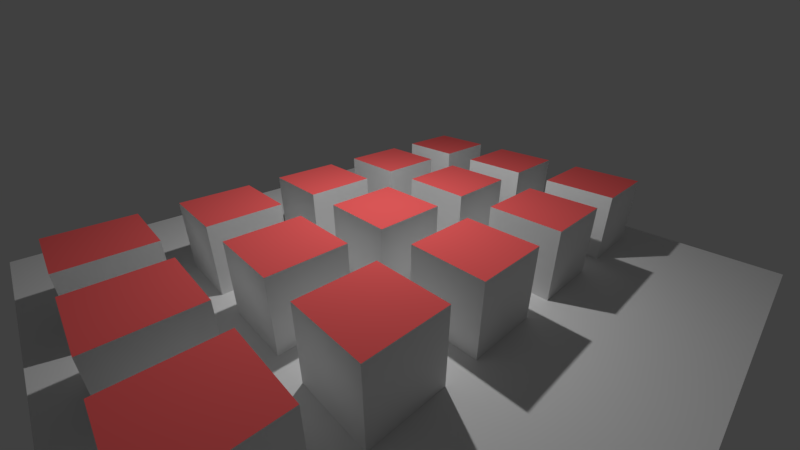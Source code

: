# Source: inst.blend  (saved by Blender 2.79.0; exported with 4.5.12 LTS)
import bpy
from mathutils import Matrix  # noqa: F401  (used for matrix-valued properties, if any)

bpy.ops.wm.read_factory_settings(use_empty=True)
scene = bpy.context.scene
scene.name = 'Scene'

# ---- collections
col_collection_1 = bpy.data.collections.new('Collection 1'); scene.collection.children.link(col_collection_1)

# ---- materials (node trees are filled in below, after node groups)
mat_material = bpy.data.materials.new('Material')
mat_material.alpha_threshold = 0.0
mat_material.roughness = 0.5
mat_material.line_color = (0.0, 0.0, 0.0, 1.0)
mat_material_001 = bpy.data.materials.new('Material.001')
mat_material_001.alpha_threshold = 0.0
mat_material_001.roughness = 0.5

# ---- material node trees
mat_material.use_nodes = True; mat_material.node_tree.nodes.clear()
_N = mat_material.node_tree.nodes; _L = mat_material.node_tree.links
n0 = _N.new('ShaderNodeOutputMaterial'); n0.name = 'Material Output'; n0.location = (300, 300)
n1 = _N.new('ShaderNodeBsdfDiffuse'); n1.name = 'Diffuse BSDF'; n1.location = (10, 300)
_L.new(n1.outputs[0], n0.inputs[0])
n0.is_active_output = True
mat_material_001.use_nodes = True; mat_material_001.node_tree.nodes.clear()
_N = mat_material_001.node_tree.nodes; _L = mat_material_001.node_tree.links
n0 = _N.new('ShaderNodeOutputMaterial'); n0.name = 'Material Output'; n0.location = (300, 300)
n1 = _N.new('ShaderNodeBsdfDiffuse'); n1.name = 'Diffuse BSDF'; n1.location = (10, 300)
n1.inputs[0].default_value = (0.8, 0.1081, 0.1081, 1.0)
_L.new(n1.outputs[0], n0.inputs[0])
n0.is_active_output = True

# ---- world
world_world = bpy.data.worlds.new('World'); scene.world = world_world
world_world.use_nodes = True; world_world.node_tree.nodes.clear()
_N = world_world.node_tree.nodes; _L = world_world.node_tree.links
n0 = _N.new('ShaderNodeOutputWorld'); n0.name = 'World Output'; n0.location = (300, 300)
n1 = _N.new('ShaderNodeBackground'); n1.name = 'Background'; n1.location = (10, 300)
n1.inputs[0].default_value = (0.05088, 0.05088, 0.05088, 1.0)
_L.new(n1.outputs[0], n0.inputs[0])
n0.is_active_output = True
world_world.color = (0.05088, 0.05088, 0.05088)
world_world.use_sun_shadow = False
world_world.sun_shadow_jitter_overblur = 0.0
world_world.cycles.sampling_method = 'MANUAL'

# ---- cameras
cam_camera = bpy.data.cameras.new('Camera')
cam_camera.clip_end = 200.0
cam_camera.lens = 16.0
cam_camera.sensor_width = 32.0
cam_camera.sensor_height = 18.0
cam_camera.ortho_scale = 7.314
cam_camera.dof.focus_distance = 0.0

# ---- lights
light_lamp = bpy.data.lights.new('Lamp', 'POINT')
light_lamp.transmission_factor = 0.0
light_lamp.cutoff_distance = 30.0
light_lamp.energy = 1000.0
light_lamp.shadow_buffer_clip_start = 1.001
light_lamp.shadow_soft_size = 0.1
light_lamp.shadow_maximum_resolution = 0.006
light_lamp.use_absolute_resolution = True

# ---- meshes
me_plane = bpy.data.meshes.new('Plane')
me_plane.from_pydata([(-1.0, -1.0, 0.0), (1.0, -1.0, 0.0), (-1.0, 1.0, 0.0), (1.0, 1.0, 0.0)], [], [(0, 1, 3, 2)])
me_plane.use_remesh_preserve_volume = False
me_plane.use_remesh_preserve_attributes = False
me_plane.use_mirror_vertex_groups = False
me_plane.update()
me_cube = bpy.data.meshes.new('Cube')
me_cube.from_pydata([(1.0, 1.0, -1.0), (1.0, -1.0, -1.0), (-1.0, -1.0, -1.0), (-1.0, 1.0, -1.0), (1.0, 1.0, 1.0), (1.0, -1.0, 1.0), (-1.0, -1.0, 1.0), (-1.0, 1.0, 1.0)], [], [(0, 1, 2, 3), (4, 7, 6, 5), (0, 4, 5, 1), (1, 5, 6, 2), (2, 6, 7, 3), (4, 0, 3, 7)])
me_cube.polygons.foreach_set('material_index', [0, 1, 0, 0, 0, 0])
me_cube.materials.append(mat_material)
me_cube.materials.append(mat_material_001)
me_cube.use_remesh_preserve_volume = False
me_cube.use_remesh_preserve_attributes = False
me_cube.use_mirror_vertex_groups = False
me_cube.update()

# ---- objects
ob_plane = bpy.data.objects.new('Plane', me_plane)
ob_cube = bpy.data.objects.new('Cube', me_cube)
ob_cube_014 = bpy.data.objects.new('Cube.014', me_cube)
ob_cube_013 = bpy.data.objects.new('Cube.013', me_cube)
ob_cube_012 = bpy.data.objects.new('Cube.012', me_cube)
ob_cube_011 = bpy.data.objects.new('Cube.011', me_cube)
ob_cube_010 = bpy.data.objects.new('Cube.010', me_cube)
ob_cube_009 = bpy.data.objects.new('Cube.009', me_cube)
ob_cube_008 = bpy.data.objects.new('Cube.008', me_cube)
ob_cube_007 = bpy.data.objects.new('Cube.007', me_cube)
ob_cube_006 = bpy.data.objects.new('Cube.006', me_cube)
ob_cube_005 = bpy.data.objects.new('Cube.005', me_cube)
ob_cube_004 = bpy.data.objects.new('Cube.004', me_cube)
ob_cube_003 = bpy.data.objects.new('Cube.003', me_cube)
ob_cube_002 = bpy.data.objects.new('Cube.002', me_cube)
ob_cube_001 = bpy.data.objects.new('Cube.001', me_cube)
ob_lamp = bpy.data.objects.new('Lamp', light_lamp)
ob_camera = bpy.data.objects.new('Camera', cam_camera)

# ---- transforms, parenting, visibility, modifiers, constraints
ob_plane.location = (0.0, 0.0, -1.0)
ob_plane.scale = (8.0, 8.0, 8.0)
ob_plane.lineart.crease_threshold = 0.0
ob_cube.location = (0.0, 0.0, 0.0)
ob_cube.lock_rotations_4d = False
ob_cube.empty_display_type = 'ARROWS'
ob_cube.lineart.crease_threshold = 0.0
ob_cube_014.parent = ob_cube
ob_cube_014.location = (3.0, 6.0, 0.0)
ob_cube_014.lock_rotations_4d = False
ob_cube_014.empty_display_type = 'ARROWS'
ob_cube_014.lineart.crease_threshold = 0.0
ob_cube_013.parent = ob_cube
ob_cube_013.location = (3.0, 3.0, 0.0)
ob_cube_013.lock_rotations_4d = False
ob_cube_013.empty_display_type = 'ARROWS'
ob_cube_013.lineart.crease_threshold = 0.0
ob_cube_012.parent = ob_cube
ob_cube_012.location = (3.0, 0.0, 0.0)
ob_cube_012.lock_rotations_4d = False
ob_cube_012.empty_display_type = 'ARROWS'
ob_cube_012.lineart.crease_threshold = 0.0
ob_cube_011.parent = ob_cube
ob_cube_011.location = (3.0, -6.0, 0.0)
ob_cube_011.lock_rotations_4d = False
ob_cube_011.empty_display_type = 'ARROWS'
ob_cube_011.lineart.crease_threshold = 0.0
ob_cube_010.parent = ob_cube
ob_cube_010.location = (3.0, -3.0, 0.0)
ob_cube_010.lock_rotations_4d = False
ob_cube_010.empty_display_type = 'ARROWS'
ob_cube_010.lineart.crease_threshold = 0.0
ob_cube_009.parent = ob_cube
ob_cube_009.location = (-3.0, -3.0, 0.0)
ob_cube_009.lock_rotations_4d = False
ob_cube_009.empty_display_type = 'ARROWS'
ob_cube_009.lineart.crease_threshold = 0.0
ob_cube_008.parent = ob_cube
ob_cube_008.location = (-3.0, -6.0, 0.0)
ob_cube_008.lock_rotations_4d = False
ob_cube_008.empty_display_type = 'ARROWS'
ob_cube_008.lineart.crease_threshold = 0.0
ob_cube_007.parent = ob_cube
ob_cube_007.location = (-3.0, 0.0, 0.0)
ob_cube_007.lock_rotations_4d = False
ob_cube_007.empty_display_type = 'ARROWS'
ob_cube_007.lineart.crease_threshold = 0.0
ob_cube_006.parent = ob_cube
ob_cube_006.location = (-3.0, 3.0, 0.0)
ob_cube_006.lock_rotations_4d = False
ob_cube_006.empty_display_type = 'ARROWS'
ob_cube_006.lineart.crease_threshold = 0.0
ob_cube_005.parent = ob_cube
ob_cube_005.location = (-3.0, 6.0, 0.0)
ob_cube_005.lock_rotations_4d = False
ob_cube_005.empty_display_type = 'ARROWS'
ob_cube_005.lineart.crease_threshold = 0.0
ob_cube_004.parent = ob_cube
ob_cube_004.location = (0.0, -6.0, 0.0)
ob_cube_004.lock_rotations_4d = False
ob_cube_004.empty_display_type = 'ARROWS'
ob_cube_004.lineart.crease_threshold = 0.0
ob_cube_003.parent = ob_cube
ob_cube_003.location = (0.0, -3.0, 0.0)
ob_cube_003.lock_rotations_4d = False
ob_cube_003.empty_display_type = 'ARROWS'
ob_cube_003.lineart.crease_threshold = 0.0
ob_cube_002.parent = ob_cube
ob_cube_002.location = (0.0, 6.0, 0.0)
ob_cube_002.lock_rotations_4d = False
ob_cube_002.empty_display_type = 'ARROWS'
ob_cube_002.lineart.crease_threshold = 0.0
ob_cube_001.parent = ob_cube
ob_cube_001.location = (0.0, 3.0, 0.0)
ob_cube_001.lock_rotations_4d = False
ob_cube_001.empty_display_type = 'ARROWS'
ob_cube_001.lineart.crease_threshold = 0.0
ob_lamp.location = (0.0, 0.0, 6.589)
ob_lamp.rotation_euler = (0.6503, 0.05522, 1.866)
ob_lamp.lock_rotations_4d = False
ob_lamp.empty_display_type = 'ARROWS'
ob_lamp.color = (0.0, 0.0, 0.0, 0.0)
ob_lamp.lineart.crease_threshold = 0.0
ob_camera.location = (7.481, -6.508, 5.344)
ob_camera.rotation_euler = (1.109, 0.0, 0.8149)
ob_camera.lock_rotations_4d = False
ob_camera.empty_display_type = 'ARROWS'
ob_camera.color = (0.0, 0.0, 0.0, 0.0)
ob_camera.display_type = 'WIRE'
ob_camera.lineart.crease_threshold = 0.0

# ---- collection membership
col_collection_1.objects.link(ob_plane)
col_collection_1.objects.link(ob_cube)
col_collection_1.objects.link(ob_cube_014)
col_collection_1.objects.link(ob_cube_013)
col_collection_1.objects.link(ob_cube_012)
col_collection_1.objects.link(ob_cube_011)
col_collection_1.objects.link(ob_cube_010)
col_collection_1.objects.link(ob_cube_009)
col_collection_1.objects.link(ob_cube_008)
col_collection_1.objects.link(ob_cube_007)
col_collection_1.objects.link(ob_cube_006)
col_collection_1.objects.link(ob_cube_005)
col_collection_1.objects.link(ob_cube_004)
col_collection_1.objects.link(ob_cube_003)
col_collection_1.objects.link(ob_cube_002)
col_collection_1.objects.link(ob_cube_001)
col_collection_1.objects.link(ob_lamp)
col_collection_1.objects.link(ob_camera)

# ---- scene / render settings (as saved in the file)
scene.camera = ob_camera
scene.frame_start = 1; scene.frame_end = 250; scene.frame_set(283)
scene.render.engine = 'CYCLES'
scene.render.resolution_percentage = 50
scene.render.fps = 60
scene.render.dither_intensity = 0.0
scene.cycles.use_denoising = False
scene.cycles.samples = 128
scene.cycles.sampling_pattern = 'TABULATED_SOBOL'
scene.cycles.light_sampling_threshold = 0.0
scene.cycles.use_adaptive_sampling = False
scene.cycles.use_light_tree = False
scene.cycles.blur_glossy = 0.0
scene.cycles.sample_clamp_indirect = 0.0
scene.view_settings.view_transform = 'Standard'
bpy.context.view_layer.update()
